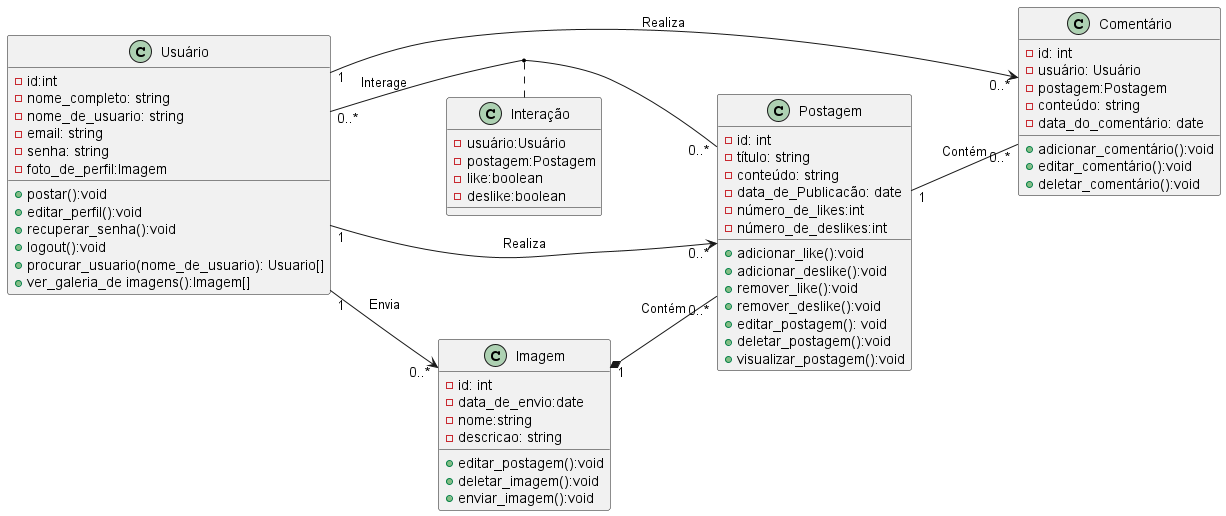

The diagram above was rendered by PlantUML. Its source (embedded in the PNG):
@startuml Class_diagram
left to right direction
class Usuário{
  -id:int
  - nome_completo: string
  - nome_de_usuario: string
  - email: string
  - senha: string
  - foto_de_perfil:Imagem
  + postar():void
  + editar_perfil():void
  + recuperar_senha():void
  + logout():void 
  + procurar_usuario(nome_de_usuario): Usuario[]
  + ver_galeria_de imagens():Imagem[]

}
class Imagem {
  - id: int
  - data_de_envio:date
  - nome:string
  - descricao: string
  +editar_postagem():void
  +deletar_imagem():void
  +enviar_imagem():void
}

class Postagem {
  - id: int
  - título: string
  - conteúdo: string
  - data_de_Publicacão: date
  -número_de_likes:int
  -número_de_deslikes:int
  + adicionar_like():void
  + adicionar_deslike():void
  + remover_like():void
  + remover_deslike():void
  +editar_postagem(): void
  +deletar_postagem():void
  +visualizar_postagem():void
}

class Comentário {
  - id: int
  - usuário: Usuário
  - postagem:Postagem
  - conteúdo: string
  - data_do_comentário: date
  +adicionar_comentário():void
  +editar_comentário():void
  +deletar_comentário():void
}

class Interação {
  - usuário:Usuário
  - postagem:Postagem
  -like:boolean
  -deslike:boolean
}
Usuário "0..*" --  "0..*" Postagem:Interage 
(Usuário,Postagem) . Interação
Usuário "1" -->  "0..*" Postagem:Realiza
Usuário "1" --> "0..*" Imagem:Envia
Imagem "1" *--"0..*" Postagem:Contém
Postagem "1" -- "0..*" Comentário:Contém
Usuário "1" -right-> "0..*" Comentário:Realiza
@enduml